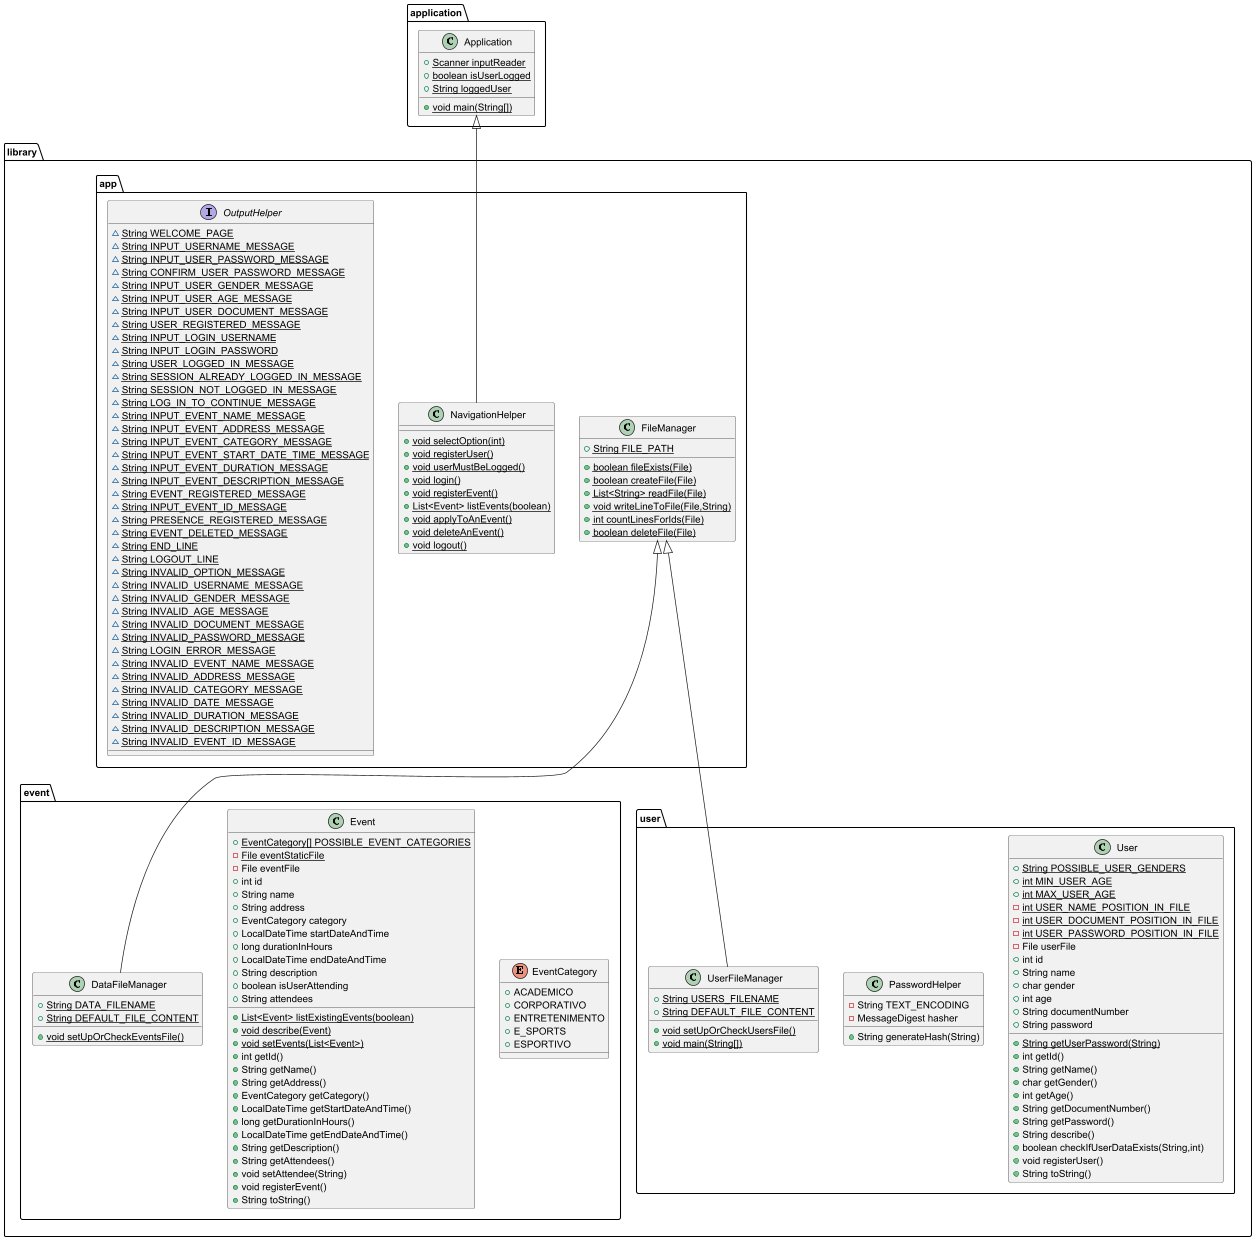

The diagram above was rendered by PlantUML. Its source (embedded in the PNG):
@startuml
class library.app.FileManager {
+ {static} String FILE_PATH
+ {static} boolean fileExists(File)
+ {static} boolean createFile(File)
+ {static} List<String> readFile(File)
+ {static} void writeLineToFile(File,String)
+ {static} int countLinesForIds(File)
+ {static} boolean deleteFile(File)
}


enum library.event.EventCategory {
+  ACADEMICO
+  CORPORATIVO
+  ENTRETENIMENTO
+  E_SPORTS
+  ESPORTIVO
}

class library.user.User {
+ {static} String POSSIBLE_USER_GENDERS
+ {static} int MIN_USER_AGE
+ {static} int MAX_USER_AGE
- {static} int USER_NAME_POSITION_IN_FILE
- {static} int USER_DOCUMENT_POSITION_IN_FILE
- {static} int USER_PASSWORD_POSITION_IN_FILE
- File userFile
+ int id
+ String name
+ char gender
+ int age
+ String documentNumber
+ String password
+ {static} String getUserPassword(String)
+ int getId()
+ String getName()
+ char getGender()
+ int getAge()
+ String getDocumentNumber()
+ String getPassword()
+ String describe()
+ boolean checkIfUserDataExists(String,int)
+ void registerUser()
+ String toString()
}


class library.app.NavigationHelper {
+ {static} void selectOption(int)
+ {static} void registerUser()
+ {static} void userMustBeLogged()
+ {static} void login()
+ {static} void registerEvent()
+ {static} List<Event> listEvents(boolean)
+ {static} void applyToAnEvent()
+ {static} void deleteAnEvent()
+ {static} void logout()
}

class library.user.PasswordHelper {
- String TEXT_ENCODING
- MessageDigest hasher
+ String generateHash(String)
}


class application.Application {
+ {static} Scanner inputReader
+ {static} boolean isUserLogged
+ {static} String loggedUser
+ {static} void main(String[])
}


class library.user.UserFileManager {
+ {static} String USERS_FILENAME
+ {static} String DEFAULT_FILE_CONTENT
+ {static} void setUpOrCheckUsersFile()
+ {static} void main(String[])
}


interface library.app.OutputHelper {
~ {static} String WELCOME_PAGE
~ {static} String INPUT_USERNAME_MESSAGE
~ {static} String INPUT_USER_PASSWORD_MESSAGE
~ {static} String CONFIRM_USER_PASSWORD_MESSAGE
~ {static} String INPUT_USER_GENDER_MESSAGE
~ {static} String INPUT_USER_AGE_MESSAGE
~ {static} String INPUT_USER_DOCUMENT_MESSAGE
~ {static} String USER_REGISTERED_MESSAGE
~ {static} String INPUT_LOGIN_USERNAME
~ {static} String INPUT_LOGIN_PASSWORD
~ {static} String USER_LOGGED_IN_MESSAGE
~ {static} String SESSION_ALREADY_LOGGED_IN_MESSAGE
~ {static} String SESSION_NOT_LOGGED_IN_MESSAGE
~ {static} String LOG_IN_TO_CONTINUE_MESSAGE
~ {static} String INPUT_EVENT_NAME_MESSAGE
~ {static} String INPUT_EVENT_ADDRESS_MESSAGE
~ {static} String INPUT_EVENT_CATEGORY_MESSAGE
~ {static} String INPUT_EVENT_START_DATE_TIME_MESSAGE
~ {static} String INPUT_EVENT_DURATION_MESSAGE
~ {static} String INPUT_EVENT_DESCRIPTION_MESSAGE
~ {static} String EVENT_REGISTERED_MESSAGE
~ {static} String INPUT_EVENT_ID_MESSAGE
~ {static} String PRESENCE_REGISTERED_MESSAGE
~ {static} String EVENT_DELETED_MESSAGE
~ {static} String END_LINE
~ {static} String LOGOUT_LINE
~ {static} String INVALID_OPTION_MESSAGE
~ {static} String INVALID_USERNAME_MESSAGE
~ {static} String INVALID_GENDER_MESSAGE
~ {static} String INVALID_AGE_MESSAGE
~ {static} String INVALID_DOCUMENT_MESSAGE
~ {static} String INVALID_PASSWORD_MESSAGE
~ {static} String LOGIN_ERROR_MESSAGE
~ {static} String INVALID_EVENT_NAME_MESSAGE
~ {static} String INVALID_ADDRESS_MESSAGE
~ {static} String INVALID_CATEGORY_MESSAGE
~ {static} String INVALID_DATE_MESSAGE
~ {static} String INVALID_DURATION_MESSAGE
~ {static} String INVALID_DESCRIPTION_MESSAGE
~ {static} String INVALID_EVENT_ID_MESSAGE
}

class library.event.Event {
+ {static} EventCategory[] POSSIBLE_EVENT_CATEGORIES
- {static} File eventStaticFile
- File eventFile
+ int id
+ String name
+ String address
+ EventCategory category
+ LocalDateTime startDateAndTime
+ long durationInHours
+ LocalDateTime endDateAndTime
+ String description
+ boolean isUserAttending
+ String attendees
+ {static} List<Event> listExistingEvents(boolean)
+ {static} void describe(Event)
+ {static} void setEvents(List<Event>)
+ int getId()
+ String getName()
+ String getAddress()
+ EventCategory getCategory()
+ LocalDateTime getStartDateAndTime()
+ long getDurationInHours()
+ LocalDateTime getEndDateAndTime()
+ String getDescription()
+ String getAttendees()
+ void setAttendee(String)
+ void registerEvent()
+ String toString()
}


class library.event.DataFileManager {
+ {static} String DATA_FILENAME
+ {static} String DEFAULT_FILE_CONTENT
+ {static} void setUpOrCheckEventsFile()
}




application.Application <|-- library.app.NavigationHelper
library.app.FileManager <|-- library.user.UserFileManager
library.app.FileManager <|-- library.event.DataFileManager
@enduml